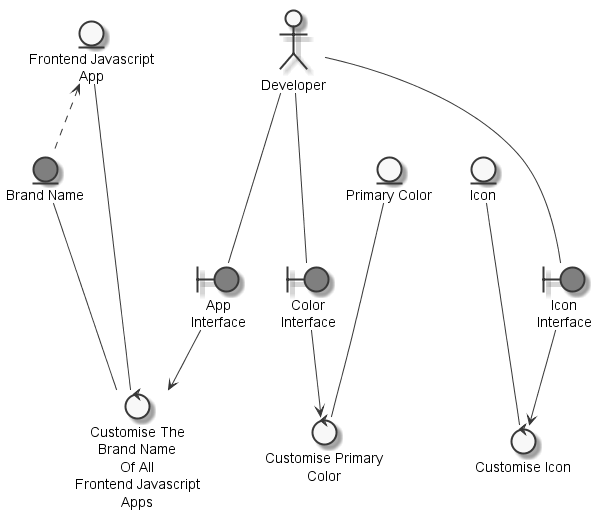

The diagram above was rendered by PlantUML. Its source (embedded in the PNG):
@startuml
	skinparam defaultTextAlignment center
	skinparam monochrome true

	entity "Primary Color" as thingprimarycolor
	entity "Brand Name" as thingbrandname #grey
	entity "Icon" as thingicon
	entity "Frontend Javascript\nApp" as thingfrontendjavascriptapp
	actor "Developer" as actordeveloper
	boundary "Color\nInterface" as thingcolorinterface #grey
	boundary "App\nInterface" as thingappinterface #grey
	boundary "Icon\nInterface" as thingiconinterface #grey
	control "Customise Primary\nColor" as controlcustomiseprimarycolor
	control "Customise The\nBrand Name\nOf All\nFrontend Javascript\nApps" as controlcustomisebrandname
	control "Customise Icon" as controlcustomiseicon

	thingfrontendjavascriptapp <.. thingbrandname
	actordeveloper --- thingcolorinterface
	actordeveloper --- thingappinterface
	actordeveloper --- thingiconinterface
	thingprimarycolor --- controlcustomiseprimarycolor
	thingcolorinterface --> controlcustomiseprimarycolor
	thingbrandname --- controlcustomisebrandname
	thingfrontendjavascriptapp --- controlcustomisebrandname
	thingappinterface --> controlcustomisebrandname
	thingicon --- controlcustomiseicon
	thingiconinterface --> controlcustomiseicon

@enduml